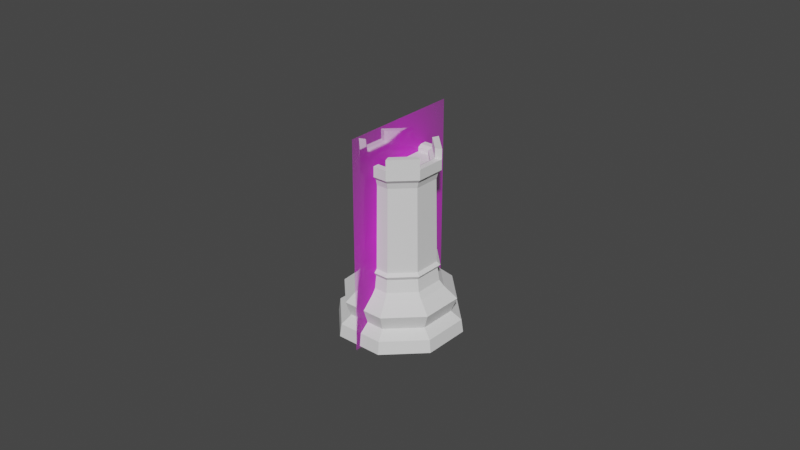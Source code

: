 # Source: Chess_Piece_Rook.blend  (saved by Blender 2.91.10; exported with 4.5.12 LTS)
import bpy
from mathutils import Matrix  # noqa: F401  (used for matrix-valued properties, if any)

bpy.ops.wm.read_factory_settings(use_empty=True)
scene = bpy.context.scene
scene.name = 'Scene'

# ---- collections
col_collection = bpy.data.collections.new('Collection'); scene.collection.children.link(col_collection)

# ---- images (referenced by path relative to the original .blend; pixels are not part of the script)
import os
ASSET_DIR = os.environ.get("B2B_ASSET_DIR", "")  # directory of the original .blend (textures are referenced by path, not embedded)
HERE = os.path.dirname(os.path.abspath(__file__))  # packed textures are extracted next to this script under _unpacked/

def load_image(name, relpath, width, height, colorspace="sRGB"):
    """Load a texture the original file referenced (path relative to the .blend, or extracted next to this script)."""
    p = next((c for c in (os.path.join(HERE, relpath), os.path.join(ASSET_DIR, relpath)) if relpath and os.path.exists(c)), "")
    if p:
        img = bpy.data.images.load(p, check_existing=True)
        img.name = name
    else:  # same state as the original file: an image datablock whose file is absent (Cycles renders it pink)
        img = bpy.data.images.new(name, width, height)
        img.source = "FILE"
        img.filepath = "//" + (relpath or name)
    img.colorspace_settings.name = colorspace
    return img
img_staunton_rook_png = load_image('Staunton Rook.png', 'Staunton Rook.png', 1024, 1024, 'sRGB')

# ---- materials (node trees are filled in below, after node groups)
mat_staunton_rook = bpy.data.materials.new('Staunton Rook')
mat_staunton_rook.surface_render_method = 'BLENDED'
mat_staunton_rook.blend_method = 'BLEND'
mat_staunton_rook.use_transparent_shadow = False

# ---- material node trees
mat_staunton_rook.use_nodes = True; mat_staunton_rook.node_tree.nodes.clear()
_N = mat_staunton_rook.node_tree.nodes; _L = mat_staunton_rook.node_tree.links
n0 = _N.new('ShaderNodeOutputMaterial'); n0.name = 'Material Output'; n0.location = (300, 300)
n1 = _N.new('ShaderNodeTexImage'); n1.name = 'Image Texture'; n1.location = (-200, 300)
n1.image = img_staunton_rook_png
n1.extension = 'CLIP'
n2 = _N.new('ShaderNodeBsdfPrincipled'); n2.name = 'Principled BSDF'; n2.location = (0, 300)
n2.distribution = 'GGX'
n2.subsurface_method = 'BURLEY'
n2.inputs[3].default_value = 1.45
n2.inputs[27].default_value = (0.0, 0.0, 0.0, 1.0)
n2.inputs[28].default_value = 1.0
_L.new(n1.outputs[0], n2.inputs[0])
_L.new(n1.outputs[1], n2.inputs[4])
_L.new(n2.outputs[0], n0.inputs[0])
n0.is_active_output = True

# ---- world
world_world = bpy.data.worlds.new('World'); scene.world = world_world
world_world.use_nodes = True; world_world.node_tree.nodes.clear()
_N = world_world.node_tree.nodes; _L = world_world.node_tree.links
n0 = _N.new('ShaderNodeOutputWorld'); n0.name = 'World Output'; n0.location = (300, 300)
n1 = _N.new('ShaderNodeBackground'); n1.name = 'Background'; n1.location = (10, 300)
n1.inputs[0].default_value = (0.05088, 0.05088, 0.05088, 1.0)
_L.new(n1.outputs[0], n0.inputs[0])
n0.is_active_output = True
world_world.color = (0.05088, 0.05088, 0.05088)
world_world.use_sun_shadow = False
world_world.sun_shadow_jitter_overblur = 0.0

# ---- meshes
me_cylinder_001 = bpy.data.meshes.new('Cylinder.001')
me_cylinder_001.from_pydata([(-1.989e-09, 0.01377, 0.01467), (0.009734, 0.009734, 0.01467), (0.01377, -3.094e-09, 0.01467), (0.009734, -0.009734, 0.01467), (-5.652e-09, -0.01377, 0.01467), (-0.009734, -0.009734, 0.01467), (-0.01377, 8.276e-09, 0.01467), (-0.009734, 0.009734, 0.01467), (-2.115e-09, 0.01787, 0.01117), (0.01264, 0.01264, 0.01117), (0.01787, -4.513e-09, 0.01117), (0.01264, -0.01264, 0.01117), (-7.946e-09, -0.01787, 0.01117), (-0.01264, -0.01264, 0.01117), (-0.01787, 1.139e-08, 0.01117), (-0.01264, 0.01264, 0.01117), (0.01136, 0.01136, 0.006514), (0.01606, -3.965e-09, 0.006514), (0.01136, -0.01136, 0.006514), (-7.152e-09, -0.01606, 0.006514), (-0.01136, -0.01136, 0.006514), (-0.01606, 1.007e-08, 0.006514), (-0.01136, 0.01136, 0.006514), (-2.069e-09, 0.01606, 0.006514), (-3.866e-09, 0.01998, 0.0), (0.01412, 0.01412, 0.0), (0.01998, 8.994e-10, 0.0), (0.01412, -0.01412, 0.0), (-8.37e-09, -0.01998, 0.0), (-0.01412, -0.01412, 0.0), (-0.01998, 1.057e-08, 0.0), (-0.01412, 0.01412, 0.0), (0.01371, 0.01371, 0.004088), (0.01939, -4.098e-09, 0.004088), (0.01371, -0.01371, 0.004088), (-8.472e-09, -0.01939, 0.004088), (-0.01371, -0.01371, 0.004088), (-0.01939, 1.2e-08, 0.004088), (-0.01371, 0.01371, 0.004088), (-2.44e-09, 0.01939, 0.004088), (-2.198e-09, 0.01228, 0.01648), (0.008685, 0.008685, 0.01648), (0.01228, -2.407e-09, 0.01648), (0.008685, -0.008685, 0.01648), (-4.704e-09, -0.01228, 0.01648), (-0.008685, -0.008685, 0.01648), (-0.01228, 6.999e-09, 0.01648), (-0.008685, 0.008685, 0.01648), (-2.129e-09, 0.01167, 0.02047), (0.008249, 0.008249, 0.02047), (0.01167, -2.295e-09, 0.02047), (0.008249, -0.008249, 0.02047), (-4.508e-09, -0.01167, 0.02047), (-0.008249, -0.008249, 0.02047), (-0.01167, 6.638e-09, 0.02047), (-0.008249, 0.008249, 0.02047), (-2.188e-09, 0.0125, 0.02166), (0.008839, 0.008839, 0.02166), (0.0125, -2.44e-09, 0.02166), (0.008839, -0.00884, 0.02166), (-4.737e-09, -0.0125, 0.02166), (-0.00884, -0.008839, 0.02166), (-0.0125, 7.133e-09, 0.02166), (-0.008839, 0.00884, 0.02166), (-2.079e-09, 0.0114, 0.02259), (0.008064, 0.008064, 0.02259), (0.0114, -2.264e-09, 0.02259), (0.008064, -0.008064, 0.02259), (-4.446e-09, -0.0114, 0.02259), (-0.008064, -0.008064, 0.02259), (-0.0114, 6.51e-09, 0.02259), (-0.008064, 0.008064, 0.02259), (-2.09e-09, 0.01086, 0.0492), (0.007681, 0.007681, 0.0492), (0.01086, -2.133e-09, 0.0492), (0.007681, -0.007681, 0.0492), (-4.263e-09, -0.01086, 0.0492), (-0.007681, -0.007681, 0.0492), (-0.01086, 6.142e-09, 0.0492), (-0.007681, 0.007681, 0.0492), (-1.759e-09, 0.01136, 0.05105), (0.008034, 0.008034, 0.05105), (0.01136, -2.577e-09, 0.05105), (0.008034, -0.008034, 0.05105), (-4.746e-09, -0.01136, 0.05105), (-0.008034, -0.008034, 0.05105), (-0.01136, 6.794e-09, 0.05105), (-0.008034, 0.008034, 0.05105), (-1.766e-09, 0.01238, 0.05212), (0.008754, 0.008754, 0.05212), (0.01238, -2.798e-09, 0.05212), (0.008754, -0.008754, 0.05212), (-5.078e-09, -0.01238, 0.05212), (-0.008754, -0.008754, 0.05212), (-0.01238, 7.47e-09, 0.05212), (-0.008754, 0.008754, 0.05212), (-2.841e-09, 0.008985, 0.05468), (0.006353, 0.006353, 0.05468), (0.008985, -3.083e-09, 0.05468), (0.006353, -0.006353, 0.05468), (-4.255e-09, -0.008985, 0.05468), (-0.006353, -0.006353, 0.05468), (-0.008985, 4.17e-09, 0.05468), (-0.006353, 0.006353, 0.05468), (-1.766e-09, 0.01238, 0.05537), (0.008754, 0.008754, 0.05537), (0.01238, -2.798e-09, 0.05537), (0.008754, -0.008754, 0.05537), (-5.078e-09, -0.01238, 0.05537), (-0.008754, -0.008754, 0.05537), (-0.01238, 7.47e-09, 0.05537), (-0.008754, 0.008754, 0.05537), (-2.445e-09, 0.01028, 0.05537), (0.007266, 0.007266, 0.05537), (0.01028, -3e-09, 0.05537), (0.007266, -0.007266, 0.05537), (-4.568e-09, -0.01028, 0.05537), (-0.007266, -0.007266, 0.05537), (-0.01028, 5.399e-09, 0.05537), (-0.007266, 0.007266, 0.05537), (-3.354e-09, 0.008985, 0.05339), (0.006353, 0.006353, 0.05339), (0.008985, -3.083e-09, 0.05339), (0.006353, -0.006353, 0.05339), (-4.768e-09, -0.008985, 0.05339), (-0.006353, -0.006353, 0.05339), (-0.008985, 4.17e-09, 0.05339), (-0.006353, 0.006353, 0.05339), (0.008754, 0.008754, 0.05851), (0.01238, -2.798e-09, 0.05851), (0.008754, -0.008754, 0.05851), (-5.078e-09, -0.01238, 0.05851), (-0.008754, -0.008754, 0.05851), (-0.01238, 7.47e-09, 0.05851), (-0.008754, 0.008754, 0.05851), (-1.766e-09, 0.01238, 0.05851), (0.007266, 0.007266, 0.05851), (0.01028, -3e-09, 0.05851), (0.007266, -0.007266, 0.05851), (-4.568e-09, -0.01028, 0.05851), (-0.007266, -0.007266, 0.05851), (-0.01028, 5.399e-09, 0.05851), (-0.007266, 0.007266, 0.05851), (-2.445e-09, 0.01028, 0.05851)], [], [(17, 10, 11, 18), (18, 11, 12, 19), (19, 12, 13, 20), (20, 13, 14, 21), (21, 14, 15, 22), (22, 15, 8, 23), (16, 9, 10, 17), (1, 9, 8, 0), (2, 10, 9, 1), (3, 11, 10, 2), (4, 12, 11, 3), (5, 13, 12, 4), (6, 14, 13, 5), (7, 15, 14, 6), (8, 15, 7, 0), (31, 38, 39, 24), (30, 37, 38, 31), (29, 36, 37, 30), (28, 35, 36, 29), (27, 34, 35, 28), (26, 33, 34, 27), (25, 32, 33, 26), (24, 39, 32, 25), (24, 25, 26, 27, 28, 29, 30, 31), (23, 8, 9, 16), (22, 23, 39, 38), (21, 22, 38, 37), (20, 21, 37, 36), (19, 20, 36, 35), (18, 19, 35, 34), (17, 18, 34, 33), (16, 17, 33, 32), (23, 16, 32, 39), (1, 0, 40, 41), (2, 1, 41, 42), (3, 2, 42, 43), (4, 3, 43, 44), (5, 4, 44, 45), (6, 5, 45, 46), (7, 6, 46, 47), (0, 7, 47, 40), (42, 41, 49, 50), (47, 46, 54, 55), (45, 44, 52, 53), (43, 42, 50, 51), (41, 40, 48, 49), (40, 47, 55, 48), (46, 45, 53, 54), (44, 43, 51, 52), (53, 52, 60, 61), (51, 50, 58, 59), (49, 48, 56, 57), (48, 55, 63, 56), (54, 53, 61, 62), (52, 51, 59, 60), (50, 49, 57, 58), (55, 54, 62, 63), (63, 62, 70, 71), (61, 60, 68, 69), (59, 58, 66, 67), (57, 56, 64, 65), (56, 63, 71, 64), (62, 61, 69, 70), (60, 59, 67, 68), (58, 57, 65, 66), (70, 69, 77, 78), (68, 67, 75, 76), (66, 65, 73, 74), (71, 70, 78, 79), (69, 68, 76, 77), (67, 66, 74, 75), (65, 64, 72, 73), (64, 71, 79, 72), (73, 72, 80, 81), (72, 79, 87, 80), (78, 77, 85, 86), (76, 75, 83, 84), (74, 73, 81, 82), (79, 78, 86, 87), (77, 76, 84, 85), (75, 74, 82, 83), (87, 86, 94, 95), (85, 84, 92, 93), (83, 82, 90, 91), (81, 80, 88, 89), (80, 87, 95, 88), (86, 85, 93, 94), (84, 83, 91, 92), (82, 81, 89, 90), (90, 89, 105, 106), (95, 94, 110, 111), (93, 92, 108, 109), (91, 90, 106, 107), (89, 88, 104, 105), (88, 95, 111, 104), (94, 93, 109, 110), (92, 91, 107, 108), (97, 96, 120, 121), (112, 113, 105, 104), (112, 104, 135, 143), (114, 115, 107, 106), (111, 119, 142, 134), (116, 117, 109, 108), (106, 105, 128, 129), (118, 119, 111, 110), (119, 112, 143, 142), (96, 97, 113, 112), (97, 98, 114, 113), (98, 99, 115, 114), (99, 100, 116, 115), (100, 101, 117, 116), (101, 102, 118, 117), (102, 103, 119, 118), (103, 96, 112, 119), (120, 127, 126, 125, 124, 123, 122, 121), (96, 103, 127, 120), (102, 101, 125, 126), (100, 99, 123, 124), (98, 97, 121, 122), (103, 102, 126, 127), (101, 100, 124, 125), (99, 98, 122, 123), (136, 137, 129, 128), (138, 139, 131, 130), (140, 141, 133, 132), (142, 143, 135, 134), (113, 114, 137, 136), (105, 113, 136, 128), (108, 107, 130, 131), (114, 106, 129, 137), (115, 116, 139, 138), (107, 115, 138, 130), (110, 109, 132, 133), (116, 108, 131, 139), (117, 118, 141, 140), (109, 117, 140, 132), (104, 111, 134, 135), (118, 110, 133, 141)])
_uv = me_cylinder_001.uv_layers.new(name='UVMap')
_uv.uv.foreach_set('vector', [0.7531, 0.655, 0.75, 0.7995, 0.625, 0.7995, 0.629, 0.6528, 0.629, 0.6528, 0.625, 0.7995, 0.5, 0.7995, 0.5035, 0.6519, 0.5035, 0.6519, 0.5, 0.7995, 0.375, 0.7995, 0.3781, 0.6528, 0.3781, 0.6528, 0.375, 0.7995, 0.25, 0.7995, 0.254, 0.655, 0.254, 0.655, 0.25, 0.7995, 0.125, 0.7995, 0.1317, 0.6573, 0.1317, 0.6573, 0.125, 0.7995, 0.0008682, 0.7995, 0.008726, 0.6582, 0.8754, 0.6573, 0.875, 0.7995, 0.75, 0.7995, 0.7531, 0.655, 0.875, 0.884, 0.875, 0.7995, 0.9991, 0.7995, 1.002, 0.884, 0.75, 0.884, 0.75, 0.7995, 0.875, 0.7995, 0.875, 0.884, 0.625, 0.884, 0.625, 0.7995, 0.75, 0.7995, 0.75, 0.884, 0.5, 0.884, 0.5, 0.7995, 0.625, 0.7995, 0.625, 0.884, 0.375, 0.884, 0.375, 0.7995, 0.5, 0.7995, 0.5, 0.884, 0.25, 0.884, 0.25, 0.7995, 0.375, 0.7995, 0.375, 0.884, 0.125, 0.884, 0.125, 0.7995, 0.25, 0.7995, 0.25, 0.884, 0.0008682, 0.7995, 0.125, 0.7995, 0.125, 0.884, -0.001571, 0.884, 0.5941, 0.4059, 0.1634, 0.5532, 0.06173, 0.5584, 0.75, 0.4705, 0.5295, 0.25, 0.2729, 0.5404, 0.1634, 0.5532, 0.5941, 0.4059, 0.5941, 0.09411, 0.3929, 0.5277, 0.2729, 0.5404, 0.5295, 0.25, 0.75, 0.02954, 0.5205, 0.5224, 0.3929, 0.5277, 0.5941, 0.09411, 0.9059, 0.09411, 0.648, 0.5277, 0.5205, 0.5224, 0.75, 0.02954, 0.9705, 0.25, 0.768, 0.5404, 0.648, 0.5277, 0.9059, 0.09411, 0.9059, 0.4059, 0.8775, 0.5532, 0.768, 0.5404, 0.9705, 0.25, 0.75, 0.4705, 0.9792, 0.5584, 0.8775, 0.5532, 0.9059, 0.4059, 0.75, 0.4705, 0.9059, 0.4059, 0.9705, 0.25, 0.9059, 0.09411, 0.75, 0.02954, 0.5941, 0.09411, 0.5295, 0.25, 0.5941, 0.4059, 0.9984, 0.6582, 0.9991, 0.7995, 0.875, 0.7995, 0.8754, 0.6573, 0.1317, 0.6573, 0.008726, 0.6582, 0.06173, 0.5584, 0.1634, 0.5532, 0.254, 0.655, 0.1317, 0.6573, 0.1634, 0.5532, 0.2729, 0.5404, 0.3781, 0.6528, 0.254, 0.655, 0.2729, 0.5404, 0.3929, 0.5277, 0.5035, 0.6519, 0.3781, 0.6528, 0.3929, 0.5277, 0.5205, 0.5224, 0.629, 0.6528, 0.5035, 0.6519, 0.5205, 0.5224, 0.648, 0.5277, 0.7531, 0.655, 0.629, 0.6528, 0.648, 0.5277, 0.768, 0.5404, 0.8754, 0.6573, 0.7531, 0.655, 0.768, 0.5404, 0.8775, 0.5532, 0.9984, 0.6582, 0.8754, 0.6573, 0.8775, 0.5532, 0.9792, 0.5584, 0.875, 0.884, 1.002, 0.884, 1.001, 0.944, 0.875, 0.944, 0.75, 0.884, 0.875, 0.884, 0.875, 0.944, 0.75, 0.944, 0.625, 0.884, 0.75, 0.884, 0.75, 0.944, 0.625, 0.944, 0.5, 0.884, 0.625, 0.884, 0.625, 0.944, 0.5, 0.944, 0.375, 0.884, 0.5, 0.884, 0.5, 0.944, 0.375, 0.944, 0.25, 0.884, 0.375, 0.884, 0.375, 0.944, 0.25, 0.944, 0.125, 0.884, 0.25, 0.884, 0.25, 0.944, 0.125, 0.944, -0.001571, 0.884, 0.125, 0.884, 0.125, 0.944, -0.0006849, 0.944, 0.75, 0.944, 0.875, 0.944, 0.875, 0.944, 0.75, 0.944, 0.125, 0.944, 0.25, 0.944, 0.25, 0.944, 0.125, 0.944, 0.375, 0.944, 0.5, 0.944, 0.5, 0.944, 0.375, 0.944, 0.625, 0.944, 0.75, 0.944, 0.75, 0.944, 0.625, 0.944, 0.875, 0.944, 1.001, 0.944, 1.001, 0.944, 0.875, 0.944, -0.0006849, 0.944, 0.125, 0.944, 0.125, 0.944, -0.0006849, 0.944, 0.25, 0.944, 0.375, 0.944, 0.375, 0.944, 0.25, 0.944, 0.5, 0.944, 0.625, 0.944, 0.625, 0.944, 0.5, 0.944, 0.375, 0.944, 0.5, 0.944, 0.5, 0.944, 0.375, 0.944, 0.625, 0.944, 0.75, 0.944, 0.75, 0.944, 0.625, 0.944, 0.875, 0.944, 1.001, 0.944, 1.001, 0.944, 0.875, 0.944, -0.0006849, 0.944, 0.125, 0.944, 0.125, 0.944, -0.0006849, 0.944, 0.25, 0.944, 0.375, 0.944, 0.375, 0.944, 0.25, 0.944, 0.5, 0.944, 0.625, 0.944, 0.625, 0.944, 0.5, 0.944, 0.75, 0.944, 0.875, 0.944, 0.875, 0.944, 0.75, 0.944, 0.125, 0.944, 0.25, 0.944, 0.25, 0.944, 0.125, 0.944, 0.125, 0.944, 0.25, 0.944, 0.25, 0.944, 0.125, 0.944, 0.375, 0.944, 0.5, 0.944, 0.5, 0.944, 0.375, 0.944, 0.625, 0.944, 0.75, 0.944, 0.75, 0.944, 0.625, 0.944, 0.875, 0.944, 1.001, 0.944, 1.001, 0.944, 0.875, 0.944, -0.0006849, 0.944, 0.125, 0.944, 0.125, 0.944, -0.001239, 0.944, 0.25, 0.944, 0.375, 0.944, 0.375, 0.944, 0.25, 0.944, 0.5, 0.944, 0.625, 0.944, 0.625, 0.944, 0.5, 0.944, 0.75, 0.944, 0.875, 0.944, 0.875, 0.944, 0.75, 0.944, 0.25, 0.944, 0.375, 0.944, 0.375, 0.944, 0.25, 0.944, 0.5, 0.944, 0.625, 0.944, 0.625, 0.944, 0.5, 0.944, 0.75, 0.944, 0.875, 0.944, 0.875, 0.944, 0.75, 0.944, 0.125, 0.944, 0.25, 0.944, 0.25, 0.944, 0.125, 0.944, 0.375, 0.944, 0.5, 0.944, 0.5, 0.944, 0.375, 0.944, 0.625, 0.944, 0.75, 0.944, 0.75, 0.944, 0.625, 0.944, 0.875, 0.944, 1.001, 0.944, 1.002, 0.944, 0.875, 0.944, -0.001239, 0.944, 0.125, 0.944, 0.125, 0.944, -0.001904, 0.944, 0.875, 0.944, 1.002, 0.944, 1.002, 0.944, 0.875, 0.944, -0.001904, 0.944, 0.125, 0.944, 0.125, 0.944, -0.00232, 0.944, 0.25, 0.944, 0.375, 0.944, 0.375, 0.944, 0.25, 0.944, 0.5, 0.944, 0.625, 0.944, 0.625, 0.944, 0.5, 0.944, 0.75, 0.944, 0.875, 0.944, 0.875, 0.944, 0.75, 0.944, 0.125, 0.944, 0.25, 0.944, 0.25, 0.944, 0.125, 0.944, 0.375, 0.944, 0.5, 0.944, 0.5, 0.944, 0.375, 0.944, 0.625, 0.944, 0.75, 0.944, 0.75, 0.944, 0.625, 0.944, 0.125, 0.944, 0.25, 0.944, 0.25, 0.944, 0.125, 0.944, 0.375, 0.944, 0.5, 0.944, 0.5, 0.944, 0.375, 0.944, 0.625, 0.944, 0.75, 0.944, 0.75, 0.944, 0.625, 0.944, 0.875, 0.944, 1.002, 0.944, 1.001, 0.944, 0.875, 0.944, -0.00232, 0.944, 0.125, 0.944, 0.125, 0.944, -0.0006849, 0.944, 0.25, 0.944, 0.375, 0.944, 0.375, 0.944, 0.25, 0.944, 0.5, 0.944, 0.625, 0.944, 0.625, 0.944, 0.5, 0.944, 0.75, 0.944, 0.875, 0.944, 0.875, 0.944, 0.75, 0.944, 0.75, 0.944, 0.875, 0.944, 0.875, 0.944, 0.75, 0.944, 0.125, 0.944, 0.25, 0.944, 0.25, 0.944, 0.125, 0.944, 0.375, 0.944, 0.5, 0.944, 0.5, 0.944, 0.375, 0.944, 0.625, 0.944, 0.75, 0.944, 0.75, 0.944, 0.625, 0.944, 0.875, 0.944, 1.001, 0.944, 1.001, 0.944, 0.875, 0.944, -0.0006849, 0.944, 0.125, 0.944, 0.125, 0.944, -0.0006849, 0.944, 0.25, 0.944, 0.375, 0.944, 0.375, 0.944, 0.25, 0.944, 0.5, 0.944, 0.625, 0.944, 0.625, 0.944, 0.5, 0.944, 0.6634, 0.944, 0.2111, 0.944, 0.2111, 0.944, 0.6634, 0.944, 0.1421, 0.944, 0.7324, 0.944, 0.875, 0.944, -0.0006849, 0.944, 0.1421, 0.944, -0.0006849, 0.944, -0.0006849, 0.944, 0.1421, 0.944, 0.711, 0.944, 0.6054, 0.944, 0.625, 0.944, 0.75, 0.944, 0.125, 0.944, 0.1639, 0.944, 0.1639, 0.944, 0.125, 0.944, 0.4939, 0.944, 0.3811, 0.944, 0.375, 0.944, 0.5, 0.944, 0.75, 0.944, 0.875, 0.944, 0.875, 0.944, 0.75, 0.944, 0.2696, 0.944, 0.1639, 0.944, 0.125, 0.944, 0.25, 0.944, 0.1639, 0.944, 0.1421, 0.944, 0.1421, 0.944, 0.1639, 0.944, 0.2111, 0.944, 0.6634, 0.944, 0.7324, 0.944, 0.1421, 0.944, 0.6634, 0.944, 0.681, 0.944, 0.711, 0.944, 0.7324, 0.944, 0.681, 0.944, 0.5919, 0.944, 0.6054, 0.944, 0.711, 0.944, 0.5919, 0.944, 0.4897, 0.944, 0.4939, 0.944, 0.6054, 0.944, 0.4897, 0.944, 0.3853, 0.944, 0.3811, 0.944, 0.4939, 0.944, 0.3853, 0.944, 0.283, 0.944, 0.2696, 0.944, 0.3811, 0.944, 0.283, 0.944, 0.1939, 0.944, 0.1639, 0.944, 0.2696, 0.944, 0.1939, 0.944, 0.2111, 0.944, 0.1421, 0.944, 0.1639, 0.944, 0.2111, 0.944, 0.1939, 0.944, 0.283, 0.944, 0.3853, 0.944, 0.4897, 0.944, 0.5919, 0.944, 0.681, 0.944, 0.6634, 0.944, 0.2111, 0.944, 0.1939, 0.944, 0.1939, 0.944, 0.2111, 0.944, 0.283, 0.944, 0.3853, 0.944, 0.3853, 0.944, 0.283, 0.944, 0.4897, 0.944, 0.5919, 0.944, 0.5919, 0.944, 0.4897, 0.944, 0.681, 0.944, 0.6634, 0.944, 0.6634, 0.944, 0.681, 0.944, 0.1939, 0.944, 0.283, 0.944, 0.283, 0.944, 0.1939, 0.944, 0.3853, 0.944, 0.4897, 0.944, 0.4897, 0.944, 0.3853, 0.944, 0.5919, 0.944, 0.681, 0.944, 0.681, 0.944, 0.5919, 0.944, 0.7324, 0.944, 0.711, 0.944, 0.75, 0.944, 0.875, 0.944, 0.6054, 0.944, 0.4939, 0.944, 0.5, 0.944, 0.625, 0.944, 0.3811, 0.944, 0.2696, 0.944, 0.25, 0.944, 0.375, 0.944, 0.1639, 0.944, 0.1421, 0.944, -0.0006849, 0.944, 0.125, 0.944, 0.7324, 0.944, 0.711, 0.944, 0.711, 0.944, 0.7324, 0.944, 0.875, 0.944, 0.7324, 0.944, 0.7324, 0.944, 0.875, 0.944, 0.5, 0.944, 0.625, 0.944, 0.625, 0.944, 0.5, 0.944, 0.711, 0.944, 0.75, 0.944, 0.75, 0.944, 0.711, 0.944, 0.6054, 0.944, 0.4939, 0.944, 0.4939, 0.944, 0.6054, 0.944, 0.625, 0.944, 0.6054, 0.944, 0.6054, 0.944, 0.625, 0.944, 0.25, 0.944, 0.375, 0.944, 0.375, 0.944, 0.25, 0.944, 0.4939, 0.944, 0.5, 0.944, 0.5, 0.944, 0.4939, 0.944, 0.3811, 0.944, 0.2696, 0.944, 0.2696, 0.944, 0.3811, 0.944, 0.375, 0.944, 0.3811, 0.944, 0.3811, 0.944, 0.375, 0.944, -0.0006849, 0.944, 0.125, 0.944, 0.125, 0.944, -0.0006849, 0.944, 0.2696, 0.944, 0.25, 0.944, 0.25, 0.944, 0.2696, 0.944])
me_cylinder_001.materials.append(None)
me_cylinder_001.use_remesh_fix_poles = True
me_cylinder_001.use_remesh_preserve_attributes = False
me_cylinder_001.use_mirror_vertex_groups = False
me_cylinder_001.update()
me_staunton_rook = bpy.data.meshes.new('Staunton Rook')
me_staunton_rook.from_pydata([(-0.299, -0.5, 0.0), (0.299, -0.5, 0.0), (-0.299, 0.5, 0.0), (0.299, 0.5, 0.0)], [], [(0, 1, 3, 2)])
_uv = me_staunton_rook.uv_layers.new(name='UVMap')
_uv.uv.foreach_set('vector', [0.0, 0.0, 1.0, 0.0, 1.0, 1.0, 0.0, 1.0])
me_staunton_rook.materials.append(mat_staunton_rook)
me_staunton_rook.use_remesh_fix_poles = True
me_staunton_rook.use_remesh_preserve_attributes = False
me_staunton_rook.use_mirror_vertex_groups = False
me_staunton_rook.update()

# ---- objects
ob_rook = bpy.data.objects.new('Rook', me_cylinder_001)
ob_staunton_rook = bpy.data.objects.new('Staunton Rook', me_staunton_rook)

# ---- transforms, parenting, visibility, modifiers, constraints
ob_rook.location = (0.0, 0.0, 0.0)
ob_rook.rotation_euler = (0.0, -0.0, 0.3704)
ob_rook.display_type = 'SOLID'
ob_rook.lineart.crease_threshold = 0.0
ob_staunton_rook.location = (0.0, 0.0, 0.0327)
ob_staunton_rook.rotation_euler = (1.571, 0.0, 1.571)
ob_staunton_rook.scale = (0.06687, 0.06687, 0.06687)
ob_staunton_rook.lineart.crease_threshold = 0.0

# ---- collection membership
col_collection.objects.link(ob_rook)
col_collection.objects.link(ob_staunton_rook)

# ---- scene / render settings (as saved in the file)
scene.frame_start = 1; scene.frame_end = 250; scene.frame_set(0)
scene.render.engine = 'BLENDER_EEVEE_NEXT'
scene.cycles.use_denoising = False
scene.cycles.samples = 128
scene.cycles.sampling_pattern = 'TABULATED_SOBOL'
scene.cycles.use_adaptive_sampling = False
scene.cycles.use_light_tree = False
scene.view_settings.view_transform = 'Filmic'
bpy.context.view_layer.update()

# ---- added for rendering (the .blend has no active camera and no usable light): camera, sun
cam_auto = bpy.data.cameras.new('AutoCamera')
cam_auto.lens = 50.0
cam_auto.sensor_width = 36.0
cam_auto.clip_end = 1000.0
ob_auto_camera = bpy.data.objects.new('AutoCamera', cam_auto)
scene.collection.objects.link(ob_auto_camera)
ob_auto_camera.location = (0.185045, -0.222054, 0.180736)
ob_auto_camera.rotation_euler = (1.09748, -7.21219e-08, 0.694738)
scene.camera = ob_auto_camera
light_auto_sun = bpy.data.lights.new('AutoSun', 'SUN')
light_auto_sun.energy = 3.0
light_auto_sun.angle = 0.0523599
ob_auto_sun = bpy.data.objects.new('AutoSun', light_auto_sun)
scene.collection.objects.link(ob_auto_sun)
ob_auto_sun.rotation_euler = (0.872665, 0.174533, 0.523599)
bpy.context.view_layer.update()
